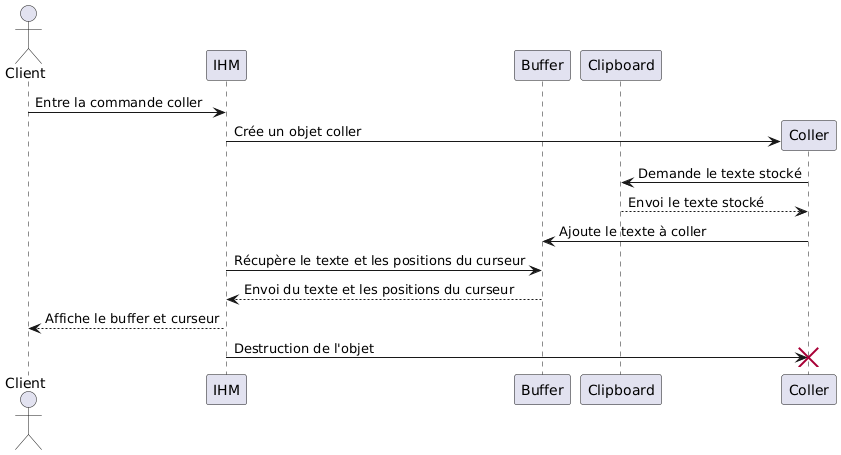

The diagram above was rendered by PlantUML. Its source (embedded in the PNG):
@startuml
actor Client as C order 1
participant IHM as I order 2
participant Buffer as B order 3
participant Clipboard as Clip order 4

C -> I : Entre la commande coller

create Coller as cop order 5
I -> cop: Crée un objet coller

cop -> Clip : Demande le texte stocké
Clip --> cop: Envoi le texte stocké

cop -> B : Ajoute le texte à coller



I -> B : Récupère le texte et les positions du curseur
B--> I : Envoi du texte et les positions du curseur
I--> C : Affiche le buffer et curseur

I -> cop !!: Destruction de l'objet
@enduml